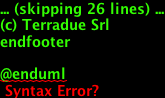

The diagram above was rendered by PlantUML. Its source (embedded in the PNG):
@startuml
start
    if (secured service?) then (yes)
      if (UM-SSO logged?) then (yes)
        if (user in DB?) then (yes)
          if (user pending activation?) then (yes)
            :reinvite user to confirm email
            stop
          endif
        else (no)
          :create user account in db
          :set account status to **Pending Activation**
          :send confirmation email to user
          :invite user to confirm email
          stop
        endif
      else (no)
        :redirect user to UM-SSO IDP
        stop
      endif
    endif
    :process service
stop

footer
GeoHazards TEP User account activity diagram
(c) Terradue Srl
endfooter

@enduml